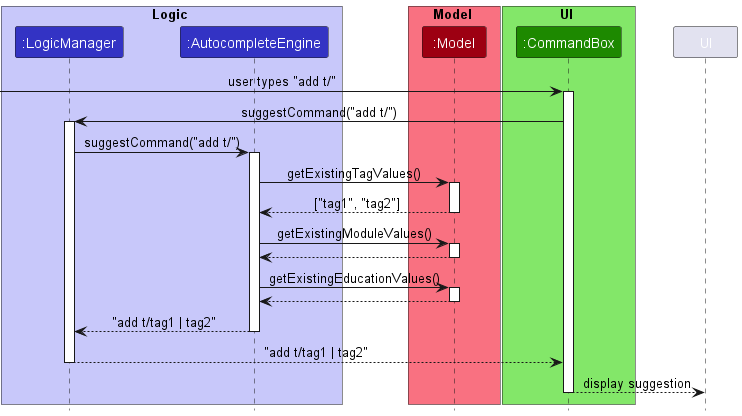

The diagram above was rendered by PlantUML. Its source (embedded in the PNG):
@startuml
!include style.puml

box Logic LOGIC_COLOR_T1
participant ":LogicManager" as LogicManager LOGIC_COLOR
participant ":AutocompleteEngine" as AutocompleteEngine LOGIC_COLOR
end box

box Model MODEL_COLOR_T1
participant ":Model" as Model MODEL_COLOR
end box

box UI UI_COLOR_T1
participant ":CommandBox" as CommandBox UI_COLOR
end box

[-> CommandBox : user types "add t/"
activate CommandBox

CommandBox -> LogicManager : suggestCommand("add t/")
activate LogicManager

LogicManager -> AutocompleteEngine : suggestCommand("add t/")
activate AutocompleteEngine

AutocompleteEngine -> Model : getExistingTagValues()
activate Model

Model --> AutocompleteEngine : ["tag1", "tag2"]
deactivate Model

AutocompleteEngine -> Model : getExistingModuleValues()
activate Model

Model --> AutocompleteEngine
deactivate Model

AutocompleteEngine -> Model : getExistingEducationValues()
activate Model

Model --> AutocompleteEngine
deactivate Model

AutocompleteEngine --> LogicManager : "add t/tag1 | tag2"
deactivate AutocompleteEngine

LogicManager --> CommandBox : "add t/tag1 | tag2"
deactivate LogicManager

CommandBox --> UI : display suggestion
deactivate CommandBox
@enduml